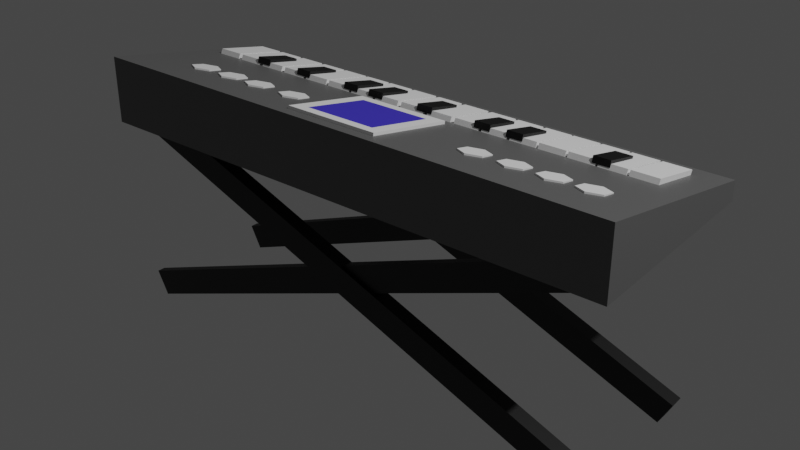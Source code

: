 # Source: Teclado.blend  (saved by Blender 3.3.6; exported with 4.5.12 LTS)
import bpy
from mathutils import Matrix  # noqa: F401  (used for matrix-valued properties, if any)

bpy.ops.wm.read_factory_settings(use_empty=True)
scene = bpy.context.scene
scene.name = 'Scene'

# ---- collections
col_collection = bpy.data.collections.new('Collection'); scene.collection.children.link(col_collection)

# ---- materials (node trees are filled in below, after node groups)
mat_material_001 = bpy.data.materials.new('Material.001')
mat_material_001.use_transparent_shadow = False
mat_material_002 = bpy.data.materials.new('Material.002')
mat_material_002.use_transparent_shadow = False
mat_material_003 = bpy.data.materials.new('Material.003')
mat_material_003.use_transparent_shadow = False
mat_material_004 = bpy.data.materials.new('Material.004')
mat_material_004.use_transparent_shadow = False

# ---- material node trees
mat_material_001.use_nodes = True; mat_material_001.node_tree.nodes.clear()
_N = mat_material_001.node_tree.nodes; _L = mat_material_001.node_tree.links
n0 = _N.new('ShaderNodeBsdfPrincipled'); n0.name = 'Principled BSDF'; n0.location = (10, 300)
n0.distribution = 'GGX'
n0.subsurface_method = 'RANDOM_WALK_SKIN'
n0.inputs[0].default_value = (0.1193, 0.1193, 0.1193, 1.0)
n0.inputs[3].default_value = 1.45
n0.inputs[27].default_value = (0.0, 0.0, 0.0, 1.0)
n0.inputs[28].default_value = 1.0
n1 = _N.new('ShaderNodeOutputMaterial'); n1.name = 'Material Output'; n1.location = (300, 300)
_L.new(n0.outputs[0], n1.inputs[0])
n1.is_active_output = True
mat_material_002.use_nodes = True; mat_material_002.node_tree.nodes.clear()
_N = mat_material_002.node_tree.nodes; _L = mat_material_002.node_tree.links
n0 = _N.new('ShaderNodeBsdfPrincipled'); n0.name = 'Principled BSDF'; n0.location = (10, 300)
n0.distribution = 'GGX'
n0.subsurface_method = 'RANDOM_WALK_SKIN'
n0.inputs[0].default_value = (1.0, 1.0, 1.0, 1.0)
n0.inputs[3].default_value = 1.45
n0.inputs[27].default_value = (0.0, 0.0, 0.0, 1.0)
n0.inputs[28].default_value = 1.0
n1 = _N.new('ShaderNodeOutputMaterial'); n1.name = 'Material Output'; n1.location = (300, 300)
_L.new(n0.outputs[0], n1.inputs[0])
n1.is_active_output = True
mat_material_003.use_nodes = True; mat_material_003.node_tree.nodes.clear()
_N = mat_material_003.node_tree.nodes; _L = mat_material_003.node_tree.links
n0 = _N.new('ShaderNodeBsdfPrincipled'); n0.name = 'Principled BSDF'; n0.location = (10, 300)
n0.distribution = 'GGX'
n0.subsurface_method = 'RANDOM_WALK_SKIN'
n0.inputs[0].default_value = (0.0, 0.0, 0.0, 1.0)
n0.inputs[3].default_value = 1.45
n0.inputs[27].default_value = (0.0, 0.0, 0.0, 1.0)
n0.inputs[28].default_value = 1.0
n1 = _N.new('ShaderNodeOutputMaterial'); n1.name = 'Material Output'; n1.location = (300, 300)
_L.new(n0.outputs[0], n1.inputs[0])
n1.is_active_output = True
mat_material_004.use_nodes = True; mat_material_004.node_tree.nodes.clear()
_N = mat_material_004.node_tree.nodes; _L = mat_material_004.node_tree.links
n0 = _N.new('ShaderNodeBsdfPrincipled'); n0.name = 'Principled BSDF'; n0.location = (10, 300)
n0.distribution = 'GGX'
n0.subsurface_method = 'RANDOM_WALK_SKIN'
n0.inputs[0].default_value = (0.05228, 0.03635, 0.6152, 1.0)
n0.inputs[3].default_value = 1.45
n0.inputs[27].default_value = (0.0, 0.0, 0.0, 1.0)
n0.inputs[28].default_value = 1.0
n1 = _N.new('ShaderNodeOutputMaterial'); n1.name = 'Material Output'; n1.location = (300, 300)
_L.new(n0.outputs[0], n1.inputs[0])
n1.is_active_output = True

# ---- world
world_world = bpy.data.worlds.new('World'); scene.world = world_world
world_world.use_nodes = True; world_world.node_tree.nodes.clear()
_N = world_world.node_tree.nodes; _L = world_world.node_tree.links
n0 = _N.new('ShaderNodeOutputWorld'); n0.name = 'World Output'; n0.location = (300, 300)
n1 = _N.new('ShaderNodeBackground'); n1.name = 'Background'; n1.location = (10, 300)
n1.inputs[0].default_value = (0.05088, 0.05088, 0.05088, 1.0)
_L.new(n1.outputs[0], n0.inputs[0])
n0.is_active_output = True
world_world.color = (0.05088, 0.05088, 0.05088)
world_world.use_sun_shadow = False
world_world.sun_shadow_jitter_overblur = 0.0

# ---- lights
light_light = bpy.data.lights.new('Light', 'POINT')
light_light.transmission_factor = 0.0
light_light.energy = 1000.0
light_light.shadow_soft_size = 0.1
light_light.shadow_maximum_resolution = 0.006
light_light.use_absolute_resolution = True

# ---- meshes
me_cube_001 = bpy.data.meshes.new('Cube.001')
me_cube_001.from_pydata([(0.09799, 0.06465, 0.746), (0.8605, 0.3871, 0.6118), (0.1356, 0.09894, 0.7235), (0.8605, -0.2436, 0.5867), (0.09799, -0.1596, 0.7903), (-0.8617, 0.3871, 0.6118), (0.1356, -0.1991, 0.7824), (-0.8617, -0.2436, 0.5867), (0.8605, -0.2436, 0.7977), (-0.8617, -0.2436, 0.7977), (0.8605, 0.3871, 0.6731), (-0.8617, 0.3871, 0.6731), (0.772, 0.3064, 0.6831), (0.772, 0.3155, 0.7016), (0.772, 0.13, 0.7198), (0.772, 0.1392, 0.7383), (0.6888, 0.3064, 0.6831), (0.6888, 0.3155, 0.7016), (0.6888, 0.13, 0.7198), (0.6888, 0.1392, 0.7383), (0.682, 0.3064, 0.6831), (0.682, 0.3155, 0.7016), (0.682, 0.13, 0.7198), (0.682, 0.1392, 0.7383), (0.5988, 0.3064, 0.6831), (0.5988, 0.3155, 0.7016), (0.5988, 0.13, 0.7198), (0.5988, 0.1392, 0.7383), (0.592, 0.3064, 0.6831), (0.592, 0.3155, 0.7016), (0.592, 0.13, 0.7198), (0.592, 0.1392, 0.7383), (0.5087, 0.3064, 0.6831), (0.5087, 0.3155, 0.7016), (0.5087, 0.13, 0.7198), (0.5087, 0.1392, 0.7383), (0.502, 0.3064, 0.6831), (0.502, 0.3155, 0.7016), (0.502, 0.13, 0.7198), (0.502, 0.1392, 0.7383), (0.4187, 0.3064, 0.6831), (0.4187, 0.3155, 0.7016), (0.4187, 0.13, 0.7198), (0.4187, 0.1392, 0.7383), (0.4119, 0.3064, 0.6831), (0.4119, 0.3155, 0.7016), (0.4119, 0.13, 0.7198), (0.4119, 0.1392, 0.7383), (0.3287, 0.3064, 0.6831), (0.3287, 0.3155, 0.7016), (0.3287, 0.13, 0.7198), (0.3287, 0.1392, 0.7383), (0.3188, 0.3064, 0.6831), (0.3188, 0.3155, 0.7016), (0.3188, 0.13, 0.7198), (0.3188, 0.1392, 0.7383), (0.2356, 0.3064, 0.6831), (0.2356, 0.3155, 0.7016), (0.2356, 0.13, 0.7198), (0.2356, 0.1392, 0.7383), (0.2257, 0.3064, 0.6831), (0.2257, 0.3155, 0.7016), (0.2257, 0.13, 0.7198), (0.2257, 0.1392, 0.7383), (0.1425, 0.3064, 0.6831), (0.1425, 0.3155, 0.7016), (0.1425, 0.13, 0.7198), (0.1425, 0.1392, 0.7383), (0.1295, 0.3064, 0.6831), (0.1295, 0.3155, 0.7016), (0.1295, 0.13, 0.7198), (0.1295, 0.1392, 0.7383), (0.04623, 0.3064, 0.6831), (0.04623, 0.3155, 0.7016), (0.04623, 0.13, 0.7198), (0.04623, 0.1392, 0.7383), (0.03324, 0.3064, 0.6831), (0.03324, 0.3155, 0.7016), (0.03324, 0.13, 0.7198), (0.03324, 0.1392, 0.7383), (-0.05, 0.3064, 0.6831), (-0.05, 0.3155, 0.7016), (-0.05, 0.13, 0.7198), (-0.05, 0.1392, 0.7383), (-0.06299, 0.3064, 0.6831), (-0.06299, 0.3155, 0.7016), (-0.06299, 0.13, 0.7198), (-0.06299, 0.1392, 0.7383), (-0.1462, 0.3064, 0.6831), (-0.1462, 0.3155, 0.7016), (-0.1462, 0.13, 0.7198), (-0.1462, 0.1392, 0.7383), (-0.1561, 0.3064, 0.6831), (-0.1561, 0.3155, 0.7016), (-0.1561, 0.13, 0.7198), (-0.1561, 0.1392, 0.7383), (-0.2393, 0.3064, 0.6831), (-0.2393, 0.3155, 0.7016), (-0.2393, 0.13, 0.7198), (-0.2393, 0.1392, 0.7383), (-0.2492, 0.3064, 0.6831), (-0.2492, 0.3155, 0.7016), (-0.2492, 0.13, 0.7198), (-0.2492, 0.1392, 0.7383), (-0.3325, 0.3064, 0.6831), (-0.3325, 0.3155, 0.7016), (-0.3325, 0.13, 0.7198), (-0.3325, 0.1392, 0.7383), (-0.3424, 0.3064, 0.6831), (-0.3424, 0.3155, 0.7016), (-0.3424, 0.13, 0.7198), (-0.3424, 0.1392, 0.7383), (-0.4256, 0.3064, 0.6831), (-0.4256, 0.3155, 0.7016), (-0.4256, 0.13, 0.7198), (-0.4256, 0.1392, 0.7383), (-0.4355, 0.3064, 0.6831), (-0.4355, 0.3155, 0.7016), (-0.4355, 0.13, 0.7198), (-0.4355, 0.1392, 0.7383), (-0.5187, 0.3064, 0.6831), (-0.5187, 0.3155, 0.7016), (-0.5187, 0.13, 0.7198), (-0.5187, 0.1392, 0.7383), (-0.5317, 0.3064, 0.6831), (-0.5317, 0.3155, 0.7016), (-0.5317, 0.13, 0.7198), (-0.5317, 0.1392, 0.7383), (-0.6149, 0.3064, 0.6831), (-0.6149, 0.3155, 0.7016), (-0.6149, 0.13, 0.7198), (-0.6149, 0.1392, 0.7383), (-0.6279, 0.3064, 0.6831), (-0.6279, 0.3155, 0.7016), (-0.6279, 0.13, 0.7198), (-0.6279, 0.1392, 0.7383), (-0.7112, 0.3064, 0.6831), (-0.7112, 0.3155, 0.7016), (-0.7112, 0.13, 0.7198), (-0.7112, 0.1392, 0.7383), (-0.7242, 0.3064, 0.6831), (-0.7242, 0.3155, 0.7016), (-0.7242, 0.13, 0.7198), (-0.7242, 0.1392, 0.7383), (-0.8074, 0.3064, 0.6831), (-0.8074, 0.3155, 0.7016), (-0.8074, 0.13, 0.7198), (-0.8074, 0.1392, 0.7383), (0.6334, 0.249, 0.7029), (0.6334, 0.2546, 0.7218), (0.6334, 0.1335, 0.7291), (0.6334, 0.139, 0.7481), (0.5806, 0.249, 0.7029), (0.5806, 0.2546, 0.7218), (0.5806, 0.1335, 0.7291), (0.5806, 0.139, 0.7481), (0.3676, 0.249, 0.7029), (0.3676, 0.2546, 0.7218), (0.3676, 0.1335, 0.7291), (0.3676, 0.139, 0.7481), (0.3149, 0.249, 0.7029), (0.3149, 0.2546, 0.7218), (0.3149, 0.1335, 0.7291), (0.3149, 0.139, 0.7481), (0.2617, 0.249, 0.7029), (0.2617, 0.2546, 0.7218), (0.2617, 0.1335, 0.7291), (0.2617, 0.139, 0.7481), (0.2089, 0.249, 0.7029), (0.2089, 0.2546, 0.7218), (0.2089, 0.1335, 0.7291), (0.2089, 0.139, 0.7481), (0.06108, 0.249, 0.7029), (0.06108, 0.2546, 0.7218), (0.06108, 0.1335, 0.7291), (0.06108, 0.139, 0.7481), (0.008302, 0.249, 0.7029), (0.008302, 0.2546, 0.7218), (0.008302, 0.1335, 0.7291), (0.008302, 0.139, 0.7481), (-0.121, 0.249, 0.7029), (-0.121, 0.2546, 0.7218), (-0.121, 0.1335, 0.7291), (-0.121, 0.139, 0.7481), (-0.1738, 0.249, 0.7029), (-0.1738, 0.2546, 0.7218), (-0.1738, 0.1335, 0.7291), (-0.1738, 0.139, 0.7481), (-0.2174, 0.249, 0.7029), (-0.2174, 0.2546, 0.7218), (-0.2174, 0.1335, 0.7291), (-0.2174, 0.139, 0.7481), (-0.2702, 0.249, 0.7029), (-0.2702, 0.2546, 0.7218), (-0.2702, 0.1335, 0.7291), (-0.2702, 0.139, 0.7481), (-0.4121, 0.249, 0.7029), (-0.4121, 0.2545, 0.7219), (-0.4121, 0.1334, 0.7291), (-0.4121, 0.1389, 0.7481), (-0.4649, 0.249, 0.7029), (-0.4649, 0.2545, 0.7219), (-0.4649, 0.1334, 0.7291), (-0.4649, 0.1389, 0.7481), (-0.5842, 0.249, 0.7029), (-0.5842, 0.2545, 0.7219), (-0.5842, 0.1334, 0.7291), (-0.5842, 0.1389, 0.7481), (-0.637, 0.249, 0.7029), (-0.637, 0.2545, 0.7219), (-0.637, 0.1334, 0.7291), (-0.637, 0.1389, 0.7481), (-0.1306, 0.06465, 0.746), (-0.1682, 0.09894, 0.7235), (-0.1306, -0.1596, 0.7903), (-0.1682, -0.1991, 0.7824), (0.3622, -0.02713, 0.7515), (0.3622, -0.02586, 0.7571), (0.4018, -0.04938, 0.7566), (0.4018, -0.04811, 0.7622), (0.4018, -0.09388, 0.7668), (0.4018, -0.09261, 0.7723), (0.3622, -0.1161, 0.7719), (0.3622, -0.1149, 0.7774), (0.3227, -0.09388, 0.7668), (0.3227, -0.09261, 0.7723), (0.3227, -0.04938, 0.7566), (0.3227, -0.04811, 0.7622), (0.4832, -0.02713, 0.7515), (0.4832, -0.02586, 0.7571), (0.5227, -0.04938, 0.7566), (0.5227, -0.04811, 0.7622), (0.5227, -0.09388, 0.7668), (0.5227, -0.09261, 0.7723), (0.4832, -0.1161, 0.7719), (0.4832, -0.1149, 0.7774), (0.4437, -0.09388, 0.7668), (0.4437, -0.09261, 0.7723), (0.4437, -0.04938, 0.7566), (0.4437, -0.04811, 0.7622), (0.5973, -0.02713, 0.7515), (0.5973, -0.02586, 0.7571), (0.6368, -0.04938, 0.7566), (0.6368, -0.04811, 0.7622), (0.6368, -0.09388, 0.7668), (0.6368, -0.09261, 0.7723), (0.5973, -0.1161, 0.7719), (0.5973, -0.1149, 0.7774), (0.5578, -0.09388, 0.7668), (0.5578, -0.09261, 0.7723), (0.5578, -0.04938, 0.7566), (0.5578, -0.04811, 0.7622), (0.7077, -0.02713, 0.7515), (0.7077, -0.02586, 0.7571), (0.7473, -0.04938, 0.7566), (0.7473, -0.04811, 0.7622), (0.7473, -0.09388, 0.7668), (0.7473, -0.09261, 0.7723), (0.7077, -0.1161, 0.7719), (0.7077, -0.1149, 0.7774), (0.6682, -0.09388, 0.7668), (0.6682, -0.09261, 0.7723), (0.6682, -0.04938, 0.7566), (0.6682, -0.04811, 0.7622), (-0.274, -0.02713, 0.7515), (-0.274, -0.02586, 0.7571), (-0.2345, -0.04938, 0.7566), (-0.2345, -0.04811, 0.7622), (-0.2345, -0.09388, 0.7668), (-0.2345, -0.09261, 0.7723), (-0.274, -0.1161, 0.7719), (-0.274, -0.1149, 0.7774), (-0.3136, -0.09388, 0.7668), (-0.3136, -0.09261, 0.7723), (-0.3136, -0.04938, 0.7566), (-0.3136, -0.04811, 0.7622), (-0.4133, -0.02713, 0.7515), (-0.4133, -0.02586, 0.7571), (-0.3737, -0.04938, 0.7566), (-0.3737, -0.04811, 0.7622), (-0.3737, -0.09388, 0.7668), (-0.3737, -0.09261, 0.7723), (-0.4133, -0.1161, 0.7719), (-0.4133, -0.1149, 0.7774), (-0.4528, -0.09388, 0.7668), (-0.4528, -0.09261, 0.7723), (-0.4528, -0.04938, 0.7566), (-0.4528, -0.04811, 0.7622), (-0.5265, -0.02713, 0.7515), (-0.5265, -0.02586, 0.7571), (-0.487, -0.04938, 0.7566), (-0.487, -0.04811, 0.7622), (-0.487, -0.09388, 0.7668), (-0.487, -0.09261, 0.7723), (-0.5265, -0.1161, 0.7719), (-0.5265, -0.1149, 0.7774), (-0.566, -0.09388, 0.7668), (-0.566, -0.09261, 0.7723), (-0.566, -0.04938, 0.7566), (-0.566, -0.04811, 0.7622), (-0.6443, -0.02713, 0.7515), (-0.6443, -0.02586, 0.7571), (-0.6048, -0.04938, 0.7566), (-0.6048, -0.04811, 0.7622), (-0.6048, -0.09388, 0.7668), (-0.6048, -0.09261, 0.7723), (-0.6443, -0.1161, 0.7719), (-0.6443, -0.1149, 0.7774), (-0.6839, -0.09388, 0.7668), (-0.6839, -0.09261, 0.7723), (-0.6839, -0.04938, 0.7566), (-0.6839, -0.04811, 0.7622), (-0.7906, -0.1687, -0.02817), (-0.7906, -0.1944, -0.02817), (-0.829, -0.1687, 0.04658), (-0.829, -0.1944, 0.04658), (0.8414, -0.1687, 0.5933), (0.8414, -0.1944, 0.5933), (0.803, -0.1687, 0.668), (0.803, -0.1944, 0.668), (0.8084, -0.206, -0.02548), (0.8084, -0.1599, -0.02548), (0.8469, -0.206, 0.04927), (0.8469, -0.1599, 0.04927), (-0.8236, -0.206, 0.5959), (-0.8236, -0.1599, 0.5959), (-0.7852, -0.206, 0.6707), (-0.7852, -0.1599, 0.6707), (-0.7906, 0.2567, -0.02817), (-0.7906, 0.2309, -0.02817), (-0.829, 0.2567, 0.04658), (-0.829, 0.2309, 0.04658), (0.8414, 0.2567, 0.5933), (0.8414, 0.2309, 0.5933), (0.803, 0.2567, 0.668), (0.803, 0.2309, 0.668), (0.8084, 0.2194, -0.02548), (0.8084, 0.2654, -0.02548), (0.8469, 0.2194, 0.04927), (0.8469, 0.2654, 0.04927), (-0.8236, 0.2194, 0.5959), (-0.8236, 0.2654, 0.5959), (-0.7852, 0.2194, 0.6707), (-0.7852, 0.2654, 0.6707), (0.1356, -0.1965, 0.7976), (-0.1682, -0.1965, 0.7976), (0.1356, 0.1016, 0.7387), (-0.1682, 0.1016, 0.7387)], [], [(5, 1, 3, 7), (3, 8, 9, 7), (1, 10, 8, 3), (5, 11, 10, 1), (7, 9, 11, 5), (6, 344, 345, 215), (2, 346, 344, 6), (213, 347, 346, 2), (8, 10, 11, 9), (12, 13, 15, 14), (14, 15, 19, 18), (18, 19, 17, 16), (16, 17, 13, 12), (19, 15, 13, 17), (20, 21, 23, 22), (22, 23, 27, 26), (26, 27, 25, 24), (24, 25, 21, 20), (27, 23, 21, 25), (28, 29, 31, 30), (30, 31, 35, 34), (34, 35, 33, 32), (32, 33, 29, 28), (35, 31, 29, 33), (36, 37, 39, 38), (38, 39, 43, 42), (42, 43, 41, 40), (40, 41, 37, 36), (43, 39, 37, 41), (44, 45, 47, 46), (46, 47, 51, 50), (50, 51, 49, 48), (48, 49, 45, 44), (51, 47, 45, 49), (52, 53, 55, 54), (54, 55, 59, 58), (58, 59, 57, 56), (56, 57, 53, 52), (59, 55, 53, 57), (60, 61, 63, 62), (62, 63, 67, 66), (66, 67, 65, 64), (64, 65, 61, 60), (67, 63, 61, 65), (68, 69, 71, 70), (70, 71, 75, 74), (74, 75, 73, 72), (72, 73, 69, 68), (75, 71, 69, 73), (76, 77, 79, 78), (78, 79, 83, 82), (82, 83, 81, 80), (80, 81, 77, 76), (83, 79, 77, 81), (84, 85, 87, 86), (86, 87, 91, 90), (90, 91, 89, 88), (88, 89, 85, 84), (91, 87, 85, 89), (92, 93, 95, 94), (94, 95, 99, 98), (98, 99, 97, 96), (96, 97, 93, 92), (99, 95, 93, 97), (100, 101, 103, 102), (102, 103, 107, 106), (106, 107, 105, 104), (104, 105, 101, 100), (107, 103, 101, 105), (108, 109, 111, 110), (110, 111, 115, 114), (114, 115, 113, 112), (112, 113, 109, 108), (115, 111, 109, 113), (116, 117, 119, 118), (118, 119, 123, 122), (122, 123, 121, 120), (120, 121, 117, 116), (123, 119, 117, 121), (124, 125, 127, 126), (126, 127, 131, 130), (130, 131, 129, 128), (128, 129, 125, 124), (131, 127, 125, 129), (132, 133, 135, 134), (134, 135, 139, 138), (138, 139, 137, 136), (136, 137, 133, 132), (139, 135, 133, 137), (140, 141, 143, 142), (142, 143, 147, 146), (146, 147, 145, 144), (144, 145, 141, 140), (147, 143, 141, 145), (148, 149, 151, 150), (150, 151, 155, 154), (154, 155, 153, 152), (152, 153, 149, 148), (155, 151, 149, 153), (156, 157, 159, 158), (158, 159, 163, 162), (162, 163, 161, 160), (160, 161, 157, 156), (163, 159, 157, 161), (164, 165, 167, 166), (166, 167, 171, 170), (170, 171, 169, 168), (168, 169, 165, 164), (171, 167, 165, 169), (172, 173, 175, 174), (174, 175, 179, 178), (178, 179, 177, 176), (176, 177, 173, 172), (179, 175, 173, 177), (180, 181, 183, 182), (182, 183, 187, 186), (186, 187, 185, 184), (184, 185, 181, 180), (187, 183, 181, 185), (188, 189, 191, 190), (190, 191, 195, 194), (194, 195, 193, 192), (192, 193, 189, 188), (195, 191, 189, 193), (196, 197, 199, 198), (198, 199, 203, 202), (202, 203, 201, 200), (200, 201, 197, 196), (203, 199, 197, 201), (204, 205, 207, 206), (206, 207, 211, 210), (210, 211, 209, 208), (208, 209, 205, 204), (211, 207, 205, 209), (215, 345, 347, 213), (0, 212, 214, 4), (216, 217, 219, 218), (218, 219, 221, 220), (220, 221, 223, 222), (222, 223, 225, 224), (217, 227, 225, 223), (224, 225, 227, 226), (226, 227, 217, 216), (219, 217, 223, 221), (228, 229, 231, 230), (230, 231, 233, 232), (232, 233, 235, 234), (234, 235, 237, 236), (229, 239, 237, 235), (236, 237, 239, 238), (238, 239, 229, 228), (231, 229, 235, 233), (240, 241, 243, 242), (242, 243, 245, 244), (244, 245, 247, 246), (246, 247, 249, 248), (241, 251, 249, 247), (248, 249, 251, 250), (250, 251, 241, 240), (243, 241, 247, 245), (252, 253, 255, 254), (254, 255, 257, 256), (256, 257, 259, 258), (258, 259, 261, 260), (253, 263, 261, 259), (260, 261, 263, 262), (262, 263, 253, 252), (255, 253, 259, 257), (264, 265, 267, 266), (266, 267, 269, 268), (268, 269, 271, 270), (270, 271, 273, 272), (265, 275, 273, 271), (272, 273, 275, 274), (274, 275, 265, 264), (267, 265, 271, 269), (276, 277, 279, 278), (278, 279, 281, 280), (280, 281, 283, 282), (282, 283, 285, 284), (277, 287, 285, 283), (284, 285, 287, 286), (286, 287, 277, 276), (279, 277, 283, 281), (288, 289, 291, 290), (290, 291, 293, 292), (292, 293, 295, 294), (294, 295, 297, 296), (289, 299, 297, 295), (296, 297, 299, 298), (298, 299, 289, 288), (291, 289, 295, 293), (300, 301, 303, 302), (302, 303, 305, 304), (304, 305, 307, 306), (306, 307, 309, 308), (301, 311, 309, 307), (308, 309, 311, 310), (310, 311, 301, 300), (303, 301, 307, 305), (312, 313, 315, 314), (314, 315, 319, 318), (318, 319, 317, 316), (316, 317, 313, 312), (314, 318, 316, 312), (319, 315, 313, 317), (320, 321, 323, 322), (322, 323, 327, 326), (326, 327, 325, 324), (324, 325, 321, 320), (322, 326, 324, 320), (327, 323, 321, 325), (328, 329, 331, 330), (330, 331, 335, 334), (334, 335, 333, 332), (332, 333, 329, 328), (330, 334, 332, 328), (335, 331, 329, 333), (336, 337, 339, 338), (338, 339, 343, 342), (342, 343, 341, 340), (340, 341, 337, 336), (338, 342, 340, 336), (343, 339, 337, 341), (4, 214, 345, 344), (0, 4, 344, 346), (212, 0, 346, 347), (214, 212, 347, 345)])
me_cube_001.polygons.foreach_set('material_index', [0, 0, 0, 0, 0, 1, 1, 1, 0, 1, 1, 1, 1, 1, 1, 1, 1, 1, 1, 1, 1, 1, 1, 1, 1, 1, 1, 1, 1, 1, 1, 1, 1, 1, 1, 1, 1, 1, 1, 1, 1, 1, 1, 1, 1, 1, 1, 1, 1, 1, 1, 1, 1, 1, 1, 1, 1, 1, 1, 1, 1, 1, 1, 1, 1, 1, 1, 1, 1, 1, 1, 1, 1, 1, 1, 1, 1, 1, 1, 1, 1, 1, 1, 1, 1, 1, 1, 1, 1, 1, 1, 1, 1, 1, 2, 2, 2, 2, 2, 2, 2, 2, 2, 2, 2, 2, 2, 2, 2, 2, 2, 2, 2, 2, 2, 2, 2, 2, 2, 2, 2, 2, 2, 2, 2, 2, 2, 2, 2, 2, 2, 2, 2, 2, 1, 3, 1, 1, 1, 1, 1, 1, 1, 1, 1, 1, 1, 1, 1, 1, 1, 1, 1, 1, 1, 1, 1, 1, 1, 1, 1, 1, 1, 1, 1, 1, 1, 1, 1, 1, 1, 1, 1, 1, 1, 1, 1, 1, 1, 1, 1, 1, 1, 1, 1, 1, 1, 1, 1, 1, 1, 1, 1, 1, 1, 1, 1, 1, 1, 1, 2, 2, 2, 2, 2, 2, 2, 2, 2, 2, 2, 2, 2, 2, 2, 2, 2, 2, 2, 2, 2, 2, 2, 2, 1, 1, 1, 1])
_uv = me_cube_001.uv_layers.new(name='UVMap')
_uv.uv.foreach_set('vector', [0.375, 0.25, 0.625, 0.25, 0.625, 0.5, 0.375, 0.5, 0.375, 0.5, 0.625, 0.5, 0.625, 0.75, 0.375, 0.75, 0.375, 0.75, 0.625, 0.75, 0.625, 1.0, 0.375, 1.0, 0.125, 0.5, 0.375, 0.5, 0.375, 0.75, 0.125, 0.75, 0.625, 0.5, 0.875, 0.5, 0.875, 0.75, 0.625, 0.75, 0.375, 0.25, 0.625, 0.25, 0.625, 0.5, 0.375, 0.5, 0.375, 0.5, 0.625, 0.5, 0.625, 0.75, 0.375, 0.75, 0.375, 0.75, 0.625, 0.75, 0.625, 1.0, 0.375, 1.0, 0.625, 1.0, 0.625, 0.75, 0.375, 0.5, 0.875, 0.5, 0.375, 0.0, 0.625, 0.0, 0.625, 0.25, 0.375, 0.25, 0.375, 0.25, 0.625, 0.25, 0.625, 0.5, 0.375, 0.5, 0.375, 0.5, 0.625, 0.5, 0.625, 0.75, 0.375, 0.75, 0.375, 0.75, 0.625, 0.75, 0.625, 1.0, 0.375, 1.0, 0.625, 0.5, 0.875, 0.5, 0.875, 0.75, 0.625, 0.75, 0.375, 0.0, 0.625, 0.0, 0.625, 0.25, 0.375, 0.25, 0.375, 0.25, 0.625, 0.25, 0.625, 0.5, 0.375, 0.5, 0.375, 0.5, 0.625, 0.5, 0.625, 0.75, 0.375, 0.75, 0.375, 0.75, 0.625, 0.75, 0.625, 1.0, 0.375, 1.0, 0.625, 0.5, 0.875, 0.5, 0.875, 0.75, 0.625, 0.75, 0.375, 0.0, 0.625, 0.0, 0.625, 0.25, 0.375, 0.25, 0.375, 0.25, 0.625, 0.25, 0.625, 0.5, 0.375, 0.5, 0.375, 0.5, 0.625, 0.5, 0.625, 0.75, 0.375, 0.75, 0.375, 0.75, 0.625, 0.75, 0.625, 1.0, 0.375, 1.0, 0.625, 0.5, 0.875, 0.5, 0.875, 0.75, 0.625, 0.75, 0.375, 0.0, 0.625, 0.0, 0.625, 0.25, 0.375, 0.25, 0.375, 0.25, 0.625, 0.25, 0.625, 0.5, 0.375, 0.5, 0.375, 0.5, 0.625, 0.5, 0.625, 0.75, 0.375, 0.75, 0.375, 0.75, 0.625, 0.75, 0.625, 1.0, 0.375, 1.0, 0.625, 0.5, 0.875, 0.5, 0.875, 0.75, 0.625, 0.75, 0.375, 0.0, 0.625, 0.0, 0.625, 0.25, 0.375, 0.25, 0.375, 0.25, 0.625, 0.25, 0.625, 0.5, 0.375, 0.5, 0.375, 0.5, 0.625, 0.5, 0.625, 0.75, 0.375, 0.75, 0.375, 0.75, 0.625, 0.75, 0.625, 1.0, 0.375, 1.0, 0.625, 0.5, 0.875, 0.5, 0.875, 0.75, 0.625, 0.75, 0.375, 0.0, 0.625, 0.0, 0.625, 0.25, 0.375, 0.25, 0.375, 0.25, 0.625, 0.25, 0.625, 0.5, 0.375, 0.5, 0.375, 0.5, 0.625, 0.5, 0.625, 0.75, 0.375, 0.75, 0.375, 0.75, 0.625, 0.75, 0.625, 1.0, 0.375, 1.0, 0.625, 0.5, 0.875, 0.5, 0.875, 0.75, 0.625, 0.75, 0.375, 0.0, 0.625, 0.0, 0.625, 0.25, 0.375, 0.25, 0.375, 0.25, 0.625, 0.25, 0.625, 0.5, 0.375, 0.5, 0.375, 0.5, 0.625, 0.5, 0.625, 0.75, 0.375, 0.75, 0.375, 0.75, 0.625, 0.75, 0.625, 1.0, 0.375, 1.0, 0.625, 0.5, 0.875, 0.5, 0.875, 0.75, 0.625, 0.75, 0.375, 0.0, 0.625, 0.0, 0.625, 0.25, 0.375, 0.25, 0.375, 0.25, 0.625, 0.25, 0.625, 0.5, 0.375, 0.5, 0.375, 0.5, 0.625, 0.5, 0.625, 0.75, 0.375, 0.75, 0.375, 0.75, 0.625, 0.75, 0.625, 1.0, 0.375, 1.0, 0.625, 0.5, 0.875, 0.5, 0.875, 0.75, 0.625, 0.75, 0.375, 0.0, 0.625, 0.0, 0.625, 0.25, 0.375, 0.25, 0.375, 0.25, 0.625, 0.25, 0.625, 0.5, 0.375, 0.5, 0.375, 0.5, 0.625, 0.5, 0.625, 0.75, 0.375, 0.75, 0.375, 0.75, 0.625, 0.75, 0.625, 1.0, 0.375, 1.0, 0.625, 0.5, 0.875, 0.5, 0.875, 0.75, 0.625, 0.75, 0.375, 0.0, 0.625, 0.0, 0.625, 0.25, 0.375, 0.25, 0.375, 0.25, 0.625, 0.25, 0.625, 0.5, 0.375, 0.5, 0.375, 0.5, 0.625, 0.5, 0.625, 0.75, 0.375, 0.75, 0.375, 0.75, 0.625, 0.75, 0.625, 1.0, 0.375, 1.0, 0.625, 0.5, 0.875, 0.5, 0.875, 0.75, 0.625, 0.75, 0.375, 0.0, 0.625, 0.0, 0.625, 0.25, 0.375, 0.25, 0.375, 0.25, 0.625, 0.25, 0.625, 0.5, 0.375, 0.5, 0.375, 0.5, 0.625, 0.5, 0.625, 0.75, 0.375, 0.75, 0.375, 0.75, 0.625, 0.75, 0.625, 1.0, 0.375, 1.0, 0.625, 0.5, 0.875, 0.5, 0.875, 0.75, 0.625, 0.75, 0.375, 0.0, 0.625, 0.0, 0.625, 0.25, 0.375, 0.25, 0.375, 0.25, 0.625, 0.25, 0.625, 0.5, 0.375, 0.5, 0.375, 0.5, 0.625, 0.5, 0.625, 0.75, 0.375, 0.75, 0.375, 0.75, 0.625, 0.75, 0.625, 1.0, 0.375, 1.0, 0.625, 0.5, 0.875, 0.5, 0.875, 0.75, 0.625, 0.75, 0.375, 0.0, 0.625, 0.0, 0.625, 0.25, 0.375, 0.25, 0.375, 0.25, 0.625, 0.25, 0.625, 0.5, 0.375, 0.5, 0.375, 0.5, 0.625, 0.5, 0.625, 0.75, 0.375, 0.75, 0.375, 0.75, 0.625, 0.75, 0.625, 1.0, 0.375, 1.0, 0.625, 0.5, 0.875, 0.5, 0.875, 0.75, 0.625, 0.75, 0.375, 0.0, 0.625, 0.0, 0.625, 0.25, 0.375, 0.25, 0.375, 0.25, 0.625, 0.25, 0.625, 0.5, 0.375, 0.5, 0.375, 0.5, 0.625, 0.5, 0.625, 0.75, 0.375, 0.75, 0.375, 0.75, 0.625, 0.75, 0.625, 1.0, 0.375, 1.0, 0.625, 0.5, 0.875, 0.5, 0.875, 0.75, 0.625, 0.75, 0.375, 0.0, 0.625, 0.0, 0.625, 0.25, 0.375, 0.25, 0.375, 0.25, 0.625, 0.25, 0.625, 0.5, 0.375, 0.5, 0.375, 0.5, 0.625, 0.5, 0.625, 0.75, 0.375, 0.75, 0.375, 0.75, 0.625, 0.75, 0.625, 1.0, 0.375, 1.0, 0.625, 0.5, 0.875, 0.5, 0.875, 0.75, 0.625, 0.75, 0.375, 0.0, 0.625, 0.0, 0.625, 0.25, 0.375, 0.25, 0.375, 0.25, 0.625, 0.25, 0.625, 0.5, 0.375, 0.5, 0.375, 0.5, 0.625, 0.5, 0.625, 0.75, 0.375, 0.75, 0.375, 0.75, 0.625, 0.75, 0.625, 1.0, 0.375, 1.0, 0.625, 0.5, 0.875, 0.5, 0.875, 0.75, 0.625, 0.75, 0.375, 0.0, 0.625, 0.0, 0.625, 0.25, 0.375, 0.25, 0.375, 0.25, 0.625, 0.25, 0.625, 0.5, 0.375, 0.5, 0.375, 0.5, 0.625, 0.5, 0.625, 0.75, 0.375, 0.75, 0.375, 0.75, 0.625, 0.75, 0.625, 1.0, 0.375, 1.0, 0.625, 0.5, 0.875, 0.5, 0.875, 0.75, 0.625, 0.75, 0.375, 0.0, 0.625, 0.0, 0.625, 0.25, 0.375, 0.25, 0.375, 0.25, 0.625, 0.25, 0.625, 0.5, 0.375, 0.5, 0.375, 0.5, 0.625, 0.5, 0.625, 0.75, 0.375, 0.75, 0.375, 0.75, 0.625, 0.75, 0.625, 1.0, 0.375, 1.0, 0.625, 0.5, 0.875, 0.5, 0.875, 0.75, 0.625, 0.75, 0.375, 0.0, 0.625, 0.0, 0.625, 0.25, 0.375, 0.25, 0.375, 0.25, 0.625, 0.25, 0.625, 0.5, 0.375, 0.5, 0.375, 0.5, 0.625, 0.5, 0.625, 0.75, 0.375, 0.75, 0.375, 0.75, 0.625, 0.75, 0.625, 1.0, 0.375, 1.0, 0.625, 0.5, 0.875, 0.5, 0.875, 0.75, 0.625, 0.75, 0.375, 0.0, 0.625, 0.0, 0.625, 0.25, 0.375, 0.25, 0.375, 0.25, 0.625, 0.25, 0.625, 0.5, 0.375, 0.5, 0.375, 0.5, 0.625, 0.5, 0.625, 0.75, 0.375, 0.75, 0.375, 0.75, 0.625, 0.75, 0.625, 1.0, 0.375, 1.0, 0.625, 0.5, 0.875, 0.5, 0.875, 0.75, 0.625, 0.75, 0.375, 0.0, 0.625, 0.0, 0.625, 0.25, 0.375, 0.25, 0.375, 0.25, 0.625, 0.25, 0.625, 0.5, 0.375, 0.5, 0.375, 0.5, 0.625, 0.5, 0.625, 0.75, 0.375, 0.75, 0.375, 0.75, 0.625, 0.75, 0.625, 1.0, 0.375, 1.0, 0.625, 0.5, 0.875, 0.5, 0.875, 0.75, 0.625, 0.75, 0.375, 0.0, 0.625, 0.0, 0.625, 0.25, 0.375, 0.25, 0.375, 0.25, 0.625, 0.25, 0.625, 0.5, 0.375, 0.5, 0.375, 0.5, 0.625, 0.5, 0.625, 0.75, 0.375, 0.75, 0.375, 0.75, 0.625, 0.75, 0.625, 1.0, 0.375, 1.0, 0.625, 0.5, 0.875, 0.5, 0.875, 0.75, 0.625, 0.75, 0.375, 0.0, 0.625, 0.0, 0.625, 0.25, 0.375, 0.25, 0.375, 0.25, 0.625, 0.25, 0.625, 0.5, 0.375, 0.5, 0.375, 0.5, 0.625, 0.5, 0.625, 0.75, 0.375, 0.75, 0.375, 0.75, 0.625, 0.75, 0.625, 1.0, 0.375, 1.0, 0.625, 0.5, 0.875, 0.5, 0.875, 0.75, 0.625, 0.75, 0.375, 0.0, 0.625, 0.0, 0.625, 0.25, 0.375, 0.25, 0.375, 0.25, 0.625, 0.25, 0.625, 0.5, 0.375, 0.5, 0.375, 0.5, 0.625, 0.5, 0.625, 0.75, 0.375, 0.75, 0.375, 0.75, 0.625, 0.75, 0.625, 1.0, 0.375, 1.0, 0.625, 0.5, 0.875, 0.5, 0.875, 0.75, 0.625, 0.75, 0.375, 0.0, 0.625, 0.0, 0.625, 0.25, 0.375, 0.25, 0.375, 0.25, 0.625, 0.25, 0.625, 0.5, 0.375, 0.5, 0.375, 0.5, 0.625, 0.5, 0.625, 0.75, 0.375, 0.75, 0.375, 0.75, 0.625, 0.75, 0.625, 1.0, 0.375, 1.0, 0.625, 0.5, 0.875, 0.5, 0.875, 0.75, 0.625, 0.75, 0.125, 0.5, 0.375, 0.5, 0.375, 0.75, 0.125, 0.75, 0.656, 0.531, 0.844, 0.531, 0.844, 0.719, 0.656, 0.719, 1.0, 0.5, 1.0, 1.0, 0.8333, 1.0, 0.8333, 0.5, 0.8333, 0.5, 0.8333, 1.0, 0.6667, 1.0, 0.6667, 0.5, 0.6667, 0.5, 0.6667, 1.0, 0.5, 1.0, 0.5, 0.5, 0.5, 0.5, 0.5, 1.0, 0.3333, 1.0, 0.3333, 0.5, 0.25, 0.49, 0.04215, 0.37, 0.04215, 0.13, 0.25, 0.01, 0.3333, 0.5, 0.3333, 1.0, 0.1667, 1.0, 0.1667, 0.5, 0.1667, 0.5, 0.1667, 1.0, -8.941e-08, 1.0, -8.941e-08, 0.5, 0.4578, 0.37, 0.25, 0.49, 0.25, 0.01, 0.4578, 0.13, 1.0, 0.5, 1.0, 1.0, 0.8333, 1.0, 0.8333, 0.5, 0.8333, 0.5, 0.8333, 1.0, 0.6667, 1.0, 0.6667, 0.5, 0.6667, 0.5, 0.6667, 1.0, 0.5, 1.0, 0.5, 0.5, 0.5, 0.5, 0.5, 1.0, 0.3333, 1.0, 0.3333, 0.5, 0.25, 0.49, 0.04215, 0.37, 0.04215, 0.13, 0.25, 0.01, 0.3333, 0.5, 0.3333, 1.0, 0.1667, 1.0, 0.1667, 0.5, 0.1667, 0.5, 0.1667, 1.0, -8.941e-08, 1.0, -8.941e-08, 0.5, 0.4578, 0.37, 0.25, 0.49, 0.25, 0.01, 0.4578, 0.13, 1.0, 0.5, 1.0, 1.0, 0.8333, 1.0, 0.8333, 0.5, 0.8333, 0.5, 0.8333, 1.0, 0.6667, 1.0, 0.6667, 0.5, 0.6667, 0.5, 0.6667, 1.0, 0.5, 1.0, 0.5, 0.5, 0.5, 0.5, 0.5, 1.0, 0.3333, 1.0, 0.3333, 0.5, 0.25, 0.49, 0.04215, 0.37, 0.04215, 0.13, 0.25, 0.01, 0.3333, 0.5, 0.3333, 1.0, 0.1667, 1.0, 0.1667, 0.5, 0.1667, 0.5, 0.1667, 1.0, -8.941e-08, 1.0, -8.941e-08, 0.5, 0.4578, 0.37, 0.25, 0.49, 0.25, 0.01, 0.4578, 0.13, 1.0, 0.5, 1.0, 1.0, 0.8333, 1.0, 0.8333, 0.5, 0.8333, 0.5, 0.8333, 1.0, 0.6667, 1.0, 0.6667, 0.5, 0.6667, 0.5, 0.6667, 1.0, 0.5, 1.0, 0.5, 0.5, 0.5, 0.5, 0.5, 1.0, 0.3333, 1.0, 0.3333, 0.5, 0.25, 0.49, 0.04215, 0.37, 0.04215, 0.13, 0.25, 0.01, 0.3333, 0.5, 0.3333, 1.0, 0.1667, 1.0, 0.1667, 0.5, 0.1667, 0.5, 0.1667, 1.0, -8.941e-08, 1.0, -8.941e-08, 0.5, 0.4578, 0.37, 0.25, 0.49, 0.25, 0.01, 0.4578, 0.13, 1.0, 0.5, 1.0, 1.0, 0.8333, 1.0, 0.8333, 0.5, 0.8333, 0.5, 0.8333, 1.0, 0.6667, 1.0, 0.6667, 0.5, 0.6667, 0.5, 0.6667, 1.0, 0.5, 1.0, 0.5, 0.5, 0.5, 0.5, 0.5, 1.0, 0.3333, 1.0, 0.3333, 0.5, 0.25, 0.49, 0.04215, 0.37, 0.04215, 0.13, 0.25, 0.01, 0.3333, 0.5, 0.3333, 1.0, 0.1667, 1.0, 0.1667, 0.5, 0.1667, 0.5, 0.1667, 1.0, -8.941e-08, 1.0, -8.941e-08, 0.5, 0.4578, 0.37, 0.25, 0.49, 0.25, 0.01, 0.4578, 0.13, 1.0, 0.5, 1.0, 1.0, 0.8333, 1.0, 0.8333, 0.5, 0.8333, 0.5, 0.8333, 1.0, 0.6667, 1.0, 0.6667, 0.5, 0.6667, 0.5, 0.6667, 1.0, 0.5, 1.0, 0.5, 0.5, 0.5, 0.5, 0.5, 1.0, 0.3333, 1.0, 0.3333, 0.5, 0.25, 0.49, 0.04215, 0.37, 0.04215, 0.13, 0.25, 0.01, 0.3333, 0.5, 0.3333, 1.0, 0.1667, 1.0, 0.1667, 0.5, 0.1667, 0.5, 0.1667, 1.0, -8.941e-08, 1.0, -8.941e-08, 0.5, 0.4578, 0.37, 0.25, 0.49, 0.25, 0.01, 0.4578, 0.13, 1.0, 0.5, 1.0, 1.0, 0.8333, 1.0, 0.8333, 0.5, 0.8333, 0.5, 0.8333, 1.0, 0.6667, 1.0, 0.6667, 0.5, 0.6667, 0.5, 0.6667, 1.0, 0.5, 1.0, 0.5, 0.5, 0.5, 0.5, 0.5, 1.0, 0.3333, 1.0, 0.3333, 0.5, 0.25, 0.49, 0.04215, 0.37, 0.04215, 0.13, 0.25, 0.01, 0.3333, 0.5, 0.3333, 1.0, 0.1667, 1.0, 0.1667, 0.5, 0.1667, 0.5, 0.1667, 1.0, -8.941e-08, 1.0, -8.941e-08, 0.5, 0.4578, 0.37, 0.25, 0.49, 0.25, 0.01, 0.4578, 0.13, 1.0, 0.5, 1.0, 1.0, 0.8333, 1.0, 0.8333, 0.5, 0.8333, 0.5, 0.8333, 1.0, 0.6667, 1.0, 0.6667, 0.5, 0.6667, 0.5, 0.6667, 1.0, 0.5, 1.0, 0.5, 0.5, 0.5, 0.5, 0.5, 1.0, 0.3333, 1.0, 0.3333, 0.5, 0.25, 0.49, 0.04215, 0.37, 0.04215, 0.13, 0.25, 0.01, 0.3333, 0.5, 0.3333, 1.0, 0.1667, 1.0, 0.1667, 0.5, 0.1667, 0.5, 0.1667, 1.0, -8.941e-08, 1.0, -8.941e-08, 0.5, 0.4578, 0.37, 0.25, 0.49, 0.25, 0.01, 0.4578, 0.13, 0.375, 0.0, 0.625, 0.0, 0.625, 0.25, 0.375, 0.25, 0.375, 0.25, 0.625, 0.25, 0.625, 0.5, 0.375, 0.5, 0.375, 0.5, 0.625, 0.5, 0.625, 0.75, 0.375, 0.75, 0.375, 0.75, 0.625, 0.75, 0.625, 1.0, 0.375, 1.0, 0.125, 0.5, 0.375, 0.5, 0.375, 0.75, 0.125, 0.75, 0.625, 0.5, 0.875, 0.5, 0.875, 0.75, 0.625, 0.75, 0.375, 0.0, 0.625, 0.0, 0.625, 0.25, 0.375, 0.25, 0.375, 0.25, 0.625, 0.25, 0.625, 0.5, 0.375, 0.5, 0.375, 0.5, 0.625, 0.5, 0.625, 0.75, 0.375, 0.75, 0.375, 0.75, 0.625, 0.75, 0.625, 1.0, 0.375, 1.0, 0.125, 0.5, 0.375, 0.5, 0.375, 0.75, 0.125, 0.75, 0.625, 0.5, 0.875, 0.5, 0.875, 0.75, 0.625, 0.75, 0.375, 0.0, 0.625, 0.0, 0.625, 0.25, 0.375, 0.25, 0.375, 0.25, 0.625, 0.25, 0.625, 0.5, 0.375, 0.5, 0.375, 0.5, 0.625, 0.5, 0.625, 0.75, 0.375, 0.75, 0.375, 0.75, 0.625, 0.75, 0.625, 1.0, 0.375, 1.0, 0.125, 0.5, 0.375, 0.5, 0.375, 0.75, 0.125, 0.75, 0.625, 0.5, 0.875, 0.5, 0.875, 0.75, 0.625, 0.75, 0.375, 0.0, 0.625, 0.0, 0.625, 0.25, 0.375, 0.25, 0.375, 0.25, 0.625, 0.25, 0.625, 0.5, 0.375, 0.5, 0.375, 0.5, 0.625, 0.5, 0.625, 0.75, 0.375, 0.75, 0.375, 0.75, 0.625, 0.75, 0.625, 1.0, 0.375, 1.0, 0.125, 0.5, 0.375, 0.5, 0.375, 0.75, 0.125, 0.75, 0.625, 0.5, 0.875, 0.5, 0.875, 0.75, 0.625, 0.75, 0.656, 0.719, 0.844, 0.719, 0.875, 0.75, 0.625, 0.75, 0.656, 0.531, 0.656, 0.719, 0.625, 0.75, 0.625, 0.5, 0.844, 0.531, 0.656, 0.531, 0.625, 0.5, 0.875, 0.5, 0.844, 0.719, 0.844, 0.531, 0.875, 0.5, 0.875, 0.75])
me_cube_001.materials.append(mat_material_001)
me_cube_001.materials.append(mat_material_002)
me_cube_001.materials.append(mat_material_003)
me_cube_001.materials.append(mat_material_004)
me_cube_001.update()

# ---- objects
ob_light = bpy.data.objects.new('Light', light_light)
ob_cube = bpy.data.objects.new('Cube', me_cube_001)

# ---- transforms, parenting, visibility, modifiers, constraints
ob_light.location = (4.076, 1.005, 5.904)
ob_light.rotation_euler = (0.6503, 0.05522, 1.866)
ob_light.lock_rotations_4d = False
ob_light.empty_display_type = 'ARROWS'
ob_light.color = (0.0, 0.0, 0.0, 0.0)
ob_light.lineart.crease_threshold = 0.0
ob_cube.location = (0.0, 0.0, 0.0)

# ---- collection membership
col_collection.objects.link(ob_light)
col_collection.objects.link(ob_cube)

# ---- scene / render settings (as saved in the file)
scene.frame_start = 1; scene.frame_end = 250; scene.frame_set(1)
scene.render.engine = 'BLENDER_EEVEE_NEXT'
scene.cycles.sampling_pattern = 'TABULATED_SOBOL'
scene.cycles.use_light_tree = False
scene.view_settings.view_transform = 'Filmic'
bpy.context.view_layer.update()

# ---- added for rendering (the .blend has no active camera): camera
cam_auto = bpy.data.cameras.new('AutoCamera')
cam_auto.lens = 50.0
cam_auto.sensor_width = 36.0
cam_auto.clip_end = 1000.0
ob_auto_camera = bpy.data.objects.new('AutoCamera', cam_auto)
scene.collection.objects.link(ob_auto_camera)
ob_auto_camera.location = (1.86044, -2.16147, 1.87359)
ob_auto_camera.rotation_euler = (1.09748, -7.21219e-08, 0.694738)
scene.camera = ob_auto_camera
bpy.context.view_layer.update()

